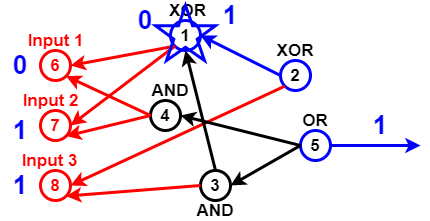

The diagram above was exported from draw.io. Its source (the exported page's mxGraphModel, read from the mxfile embedded in the PNG):
<mxGraphModel dx="782" dy="381" grid="1" gridSize="10" guides="1" tooltips="1" connect="1" arrows="1" fold="1" page="1" pageScale="1" pageWidth="827" pageHeight="1169" math="0" shadow="0">
  <root>
    <mxCell id="0" />
    <mxCell id="1" parent="0" />
    <mxCell id="Pl5NU_EOBc21qTvcVmzp-2" value="6" style="ellipse;whiteSpace=wrap;html=1;aspect=fixed;fillColor=none;strokeWidth=3;strokeColor=#FF0000;fontStyle=1;fontSize=17;fontColor=#FF0000;" vertex="1" parent="1">
      <mxGeometry x="60" y="150" width="30" height="30" as="geometry" />
    </mxCell>
    <mxCell id="Pl5NU_EOBc21qTvcVmzp-3" value="7" style="ellipse;whiteSpace=wrap;html=1;aspect=fixed;strokeColor=#FF0000;strokeWidth=3;fillColor=none;fontSize=17;fontColor=#FF0000;fontStyle=1" vertex="1" parent="1">
      <mxGeometry x="60" y="210" width="30" height="30" as="geometry" />
    </mxCell>
    <mxCell id="Pl5NU_EOBc21qTvcVmzp-4" value="8" style="ellipse;whiteSpace=wrap;html=1;aspect=fixed;strokeColor=#FF0000;strokeWidth=3;fillColor=none;fontSize=17;fontColor=#FF0000;fontStyle=1" vertex="1" parent="1">
      <mxGeometry x="60" y="270" width="30" height="30" as="geometry" />
    </mxCell>
    <mxCell id="Pl5NU_EOBc21qTvcVmzp-5" value="1" style="ellipse;whiteSpace=wrap;html=1;aspect=fixed;strokeWidth=3;fillColor=none;fontSize=17;fontColor=#000000;fontStyle=1;strokeColor=#0000FF;" vertex="1" parent="1">
      <mxGeometry x="190" y="120" width="30" height="30" as="geometry" />
    </mxCell>
    <mxCell id="Pl5NU_EOBc21qTvcVmzp-7" value="" style="endArrow=classic;html=1;fontSize=17;fontColor=#000000;strokeWidth=3;entryX=1;entryY=0.5;entryDx=0;entryDy=0;exitX=0;exitY=1;exitDx=0;exitDy=0;strokeColor=#FF0000;" edge="1" parent="1" source="Pl5NU_EOBc21qTvcVmzp-5" target="Pl5NU_EOBc21qTvcVmzp-2">
      <mxGeometry width="50" height="50" relative="1" as="geometry">
        <mxPoint x="140" y="80" as="sourcePoint" />
        <mxPoint x="270" y="290" as="targetPoint" />
      </mxGeometry>
    </mxCell>
    <mxCell id="Pl5NU_EOBc21qTvcVmzp-8" value="" style="endArrow=classic;html=1;strokeWidth=3;fontSize=17;fontColor=#000000;entryX=1;entryY=0.5;entryDx=0;entryDy=0;exitX=0;exitY=1;exitDx=0;exitDy=0;strokeColor=#FF0000;" edge="1" parent="1" source="Pl5NU_EOBc21qTvcVmzp-5" target="Pl5NU_EOBc21qTvcVmzp-3">
      <mxGeometry width="50" height="50" relative="1" as="geometry">
        <mxPoint x="130" y="110" as="sourcePoint" />
        <mxPoint x="430" y="200" as="targetPoint" />
      </mxGeometry>
    </mxCell>
    <mxCell id="Pl5NU_EOBc21qTvcVmzp-9" value="4" style="ellipse;whiteSpace=wrap;html=1;aspect=fixed;strokeColor=#000000;strokeWidth=3;fillColor=none;fontSize=17;fontColor=#000000;fontStyle=1" vertex="1" parent="1">
      <mxGeometry x="170" y="200" width="30" height="30" as="geometry" />
    </mxCell>
    <mxCell id="Pl5NU_EOBc21qTvcVmzp-10" value="" style="endArrow=classic;html=1;strokeColor=#FF0000;strokeWidth=3;fontSize=17;fontColor=#000000;entryX=1;entryY=1;entryDx=0;entryDy=0;exitX=0;exitY=0.5;exitDx=0;exitDy=0;" edge="1" parent="1" source="Pl5NU_EOBc21qTvcVmzp-9" target="Pl5NU_EOBc21qTvcVmzp-3">
      <mxGeometry width="50" height="50" relative="1" as="geometry">
        <mxPoint x="130" y="80" as="sourcePoint" />
        <mxPoint x="430" y="200" as="targetPoint" />
      </mxGeometry>
    </mxCell>
    <mxCell id="Pl5NU_EOBc21qTvcVmzp-11" value="" style="endArrow=classic;html=1;strokeColor=#FF0000;strokeWidth=3;fontSize=17;fontColor=#000000;entryX=1;entryY=1;entryDx=0;entryDy=0;exitX=0;exitY=0.5;exitDx=0;exitDy=0;" edge="1" parent="1" source="Pl5NU_EOBc21qTvcVmzp-9" target="Pl5NU_EOBc21qTvcVmzp-2">
      <mxGeometry width="50" height="50" relative="1" as="geometry">
        <mxPoint x="174" y="100" as="sourcePoint" />
        <mxPoint x="430" y="200" as="targetPoint" />
      </mxGeometry>
    </mxCell>
    <mxCell id="Pl5NU_EOBc21qTvcVmzp-12" value="3" style="ellipse;whiteSpace=wrap;html=1;aspect=fixed;strokeWidth=3;fillColor=none;fontSize=17;fontColor=#000000;fontStyle=1;" vertex="1" parent="1">
      <mxGeometry x="220" y="270" width="30" height="30" as="geometry" />
    </mxCell>
    <mxCell id="Pl5NU_EOBc21qTvcVmzp-13" value="" style="endArrow=classic;html=1;strokeWidth=3;fontSize=17;fontColor=#000000;entryX=1;entryY=1;entryDx=0;entryDy=0;exitX=0;exitY=0.5;exitDx=0;exitDy=0;strokeColor=#FF0000;" edge="1" parent="1" source="Pl5NU_EOBc21qTvcVmzp-12" target="Pl5NU_EOBc21qTvcVmzp-4">
      <mxGeometry width="50" height="50" relative="1" as="geometry">
        <mxPoint x="160" y="370" as="sourcePoint" />
        <mxPoint x="430" y="200" as="targetPoint" />
      </mxGeometry>
    </mxCell>
    <mxCell id="Pl5NU_EOBc21qTvcVmzp-14" value="2" style="ellipse;whiteSpace=wrap;html=1;aspect=fixed;strokeWidth=3;fillColor=none;fontSize=17;fontColor=#000000;fontStyle=1;strokeColor=#0000FF;" vertex="1" parent="1">
      <mxGeometry x="300" y="160" width="30" height="30" as="geometry" />
    </mxCell>
    <mxCell id="Pl5NU_EOBc21qTvcVmzp-15" value="" style="endArrow=classic;html=1;strokeColor=#FF0000;strokeWidth=3;fontSize=17;fontColor=#000000;entryX=1;entryY=0.5;entryDx=0;entryDy=0;exitX=0;exitY=1;exitDx=0;exitDy=0;" edge="1" parent="1" source="Pl5NU_EOBc21qTvcVmzp-14" target="Pl5NU_EOBc21qTvcVmzp-4">
      <mxGeometry width="50" height="50" relative="1" as="geometry">
        <mxPoint x="140" y="350" as="sourcePoint" />
        <mxPoint x="430" y="200" as="targetPoint" />
      </mxGeometry>
    </mxCell>
    <mxCell id="Pl5NU_EOBc21qTvcVmzp-16" value="5" style="ellipse;whiteSpace=wrap;html=1;aspect=fixed;strokeWidth=3;fillColor=none;fontSize=17;fontColor=#000000;fontStyle=1;strokeColor=#0000FF;" vertex="1" parent="1">
      <mxGeometry x="320" y="230" width="30" height="30" as="geometry" />
    </mxCell>
    <mxCell id="Pl5NU_EOBc21qTvcVmzp-17" value="" style="endArrow=classic;html=1;strokeWidth=3;fontSize=17;fontColor=#000000;entryX=1;entryY=0.5;entryDx=0;entryDy=0;exitX=0;exitY=0.5;exitDx=0;exitDy=0;" edge="1" parent="1" source="Pl5NU_EOBc21qTvcVmzp-16" target="Pl5NU_EOBc21qTvcVmzp-9">
      <mxGeometry width="50" height="50" relative="1" as="geometry">
        <mxPoint x="370" y="340" as="sourcePoint" />
        <mxPoint x="430" y="200" as="targetPoint" />
      </mxGeometry>
    </mxCell>
    <mxCell id="Pl5NU_EOBc21qTvcVmzp-18" value="" style="endArrow=classic;html=1;strokeWidth=3;fontSize=17;fontColor=#000000;entryX=1;entryY=0.5;entryDx=0;entryDy=0;exitX=0;exitY=0.5;exitDx=0;exitDy=0;" edge="1" parent="1" source="Pl5NU_EOBc21qTvcVmzp-16" target="Pl5NU_EOBc21qTvcVmzp-12">
      <mxGeometry width="50" height="50" relative="1" as="geometry">
        <mxPoint x="390" y="330" as="sourcePoint" />
        <mxPoint x="430" y="200" as="targetPoint" />
      </mxGeometry>
    </mxCell>
    <mxCell id="Pl5NU_EOBc21qTvcVmzp-19" value="" style="endArrow=classic;html=1;strokeWidth=3;fontSize=17;fontColor=#000000;entryX=0.5;entryY=1;entryDx=0;entryDy=0;exitX=0.5;exitY=0;exitDx=0;exitDy=0;" edge="1" parent="1" source="Pl5NU_EOBc21qTvcVmzp-12" target="Pl5NU_EOBc21qTvcVmzp-5">
      <mxGeometry width="50" height="50" relative="1" as="geometry">
        <mxPoint x="300" y="120" as="sourcePoint" />
        <mxPoint x="430" y="200" as="targetPoint" />
      </mxGeometry>
    </mxCell>
    <mxCell id="Pl5NU_EOBc21qTvcVmzp-20" value="" style="endArrow=classic;html=1;strokeWidth=3;fontSize=17;entryX=1;entryY=0.5;entryDx=0;entryDy=0;exitX=0;exitY=0.5;exitDx=0;exitDy=0;strokeColor=#0000FF;" edge="1" parent="1" source="Pl5NU_EOBc21qTvcVmzp-14" target="Pl5NU_EOBc21qTvcVmzp-5">
      <mxGeometry width="50" height="50" relative="1" as="geometry">
        <mxPoint x="320" y="80" as="sourcePoint" />
        <mxPoint x="430" y="200" as="targetPoint" />
      </mxGeometry>
    </mxCell>
    <mxCell id="Pl5NU_EOBc21qTvcVmzp-21" value="XOR" style="text;html=1;strokeColor=none;fillColor=none;align=center;verticalAlign=middle;whiteSpace=wrap;rounded=0;fontSize=17;fontColor=#000000;fontStyle=1" vertex="1" parent="1">
      <mxGeometry x="185" y="100" width="45" height="20" as="geometry" />
    </mxCell>
    <mxCell id="Pl5NU_EOBc21qTvcVmzp-22" value="XOR" style="text;html=1;strokeColor=none;fillColor=none;align=center;verticalAlign=middle;whiteSpace=wrap;rounded=0;fontSize=17;fontColor=#000000;fontStyle=1" vertex="1" parent="1">
      <mxGeometry x="295" y="140" width="40" height="20" as="geometry" />
    </mxCell>
    <mxCell id="Pl5NU_EOBc21qTvcVmzp-23" value="OR" style="text;html=1;strokeColor=none;fillColor=none;align=center;verticalAlign=middle;whiteSpace=wrap;rounded=0;fontSize=17;fontColor=#000000;fontStyle=1" vertex="1" parent="1">
      <mxGeometry x="315" y="210" width="40" height="20" as="geometry" />
    </mxCell>
    <mxCell id="Pl5NU_EOBc21qTvcVmzp-24" value="AND" style="text;html=1;strokeColor=none;fillColor=none;align=center;verticalAlign=middle;whiteSpace=wrap;rounded=0;fontSize=17;fontColor=#000000;fontStyle=1" vertex="1" parent="1">
      <mxGeometry x="215" y="300" width="40" height="20" as="geometry" />
    </mxCell>
    <mxCell id="Pl5NU_EOBc21qTvcVmzp-25" value="AND" style="text;html=1;strokeColor=none;fillColor=none;align=center;verticalAlign=middle;whiteSpace=wrap;rounded=0;fontSize=17;fontColor=#000000;fontStyle=1" vertex="1" parent="1">
      <mxGeometry x="170" y="180" width="40" height="20" as="geometry" />
    </mxCell>
    <mxCell id="Pl5NU_EOBc21qTvcVmzp-26" value="Input 1" style="text;html=1;strokeColor=none;fillColor=none;align=center;verticalAlign=middle;whiteSpace=wrap;rounded=0;fontSize=17;fontStyle=1;fontColor=#FF0000;" vertex="1" parent="1">
      <mxGeometry x="37.5" y="130" width="75" height="20" as="geometry" />
    </mxCell>
    <mxCell id="Pl5NU_EOBc21qTvcVmzp-27" value="Input 2" style="text;html=1;strokeColor=none;fillColor=none;align=center;verticalAlign=middle;whiteSpace=wrap;rounded=0;fontSize=17;fontColor=#FF0000;fontStyle=1" vertex="1" parent="1">
      <mxGeometry x="37.5" y="190" width="65" height="20" as="geometry" />
    </mxCell>
    <mxCell id="Pl5NU_EOBc21qTvcVmzp-28" value="Input 3" style="text;html=1;strokeColor=none;fillColor=none;align=center;verticalAlign=middle;whiteSpace=wrap;rounded=0;fontSize=17;fontColor=#FF0000;fontStyle=1" vertex="1" parent="1">
      <mxGeometry x="37.5" y="250" width="62.5" height="20" as="geometry" />
    </mxCell>
    <mxCell id="Pl5NU_EOBc21qTvcVmzp-32" value="0" style="text;html=1;strokeColor=none;fillColor=none;align=center;verticalAlign=middle;whiteSpace=wrap;rounded=0;fontSize=26;fontStyle=1;fontColor=#0000FF;" vertex="1" parent="1">
      <mxGeometry x="20" y="155" width="40" height="20" as="geometry" />
    </mxCell>
    <mxCell id="Pl5NU_EOBc21qTvcVmzp-33" value="1" style="text;html=1;strokeColor=none;fillColor=none;align=center;verticalAlign=middle;whiteSpace=wrap;rounded=0;fontSize=26;fontStyle=1;fontColor=#0000FF;" vertex="1" parent="1">
      <mxGeometry x="20" y="220" width="40" height="20" as="geometry" />
    </mxCell>
    <mxCell id="Pl5NU_EOBc21qTvcVmzp-35" value="1" style="text;html=1;strokeColor=none;fillColor=none;align=center;verticalAlign=middle;whiteSpace=wrap;rounded=0;fontSize=26;fontStyle=1;fontColor=#0000FF;" vertex="1" parent="1">
      <mxGeometry x="20" y="275" width="40" height="20" as="geometry" />
    </mxCell>
    <mxCell id="Pl5NU_EOBc21qTvcVmzp-38" value="1" style="text;html=1;strokeColor=none;fillColor=none;align=center;verticalAlign=middle;whiteSpace=wrap;rounded=0;fontSize=26;fontColor=#0000FF;fontStyle=1" vertex="1" parent="1">
      <mxGeometry x="380" y="212.5" width="40" height="25" as="geometry" />
    </mxCell>
    <mxCell id="Pl5NU_EOBc21qTvcVmzp-42" value="" style="endArrow=classic;html=1;strokeWidth=3;fontSize=26;fontColor=#0000FF;strokeColor=#0000FF;exitX=1;exitY=0.5;exitDx=0;exitDy=0;" edge="1" parent="1" source="Pl5NU_EOBc21qTvcVmzp-16">
      <mxGeometry width="50" height="50" relative="1" as="geometry">
        <mxPoint x="380" y="250" as="sourcePoint" />
        <mxPoint x="440" y="245" as="targetPoint" />
      </mxGeometry>
    </mxCell>
    <mxCell id="Pl5NU_EOBc21qTvcVmzp-43" value="" style="verticalLabelPosition=bottom;verticalAlign=top;html=1;shape=mxgraph.basic.star;strokeWidth=3;fillColor=none;gradientColor=none;fontSize=26;fontColor=#0000FF;strokeColor=#0000FF;" vertex="1" parent="1">
      <mxGeometry x="175" y="105" width="60" height="55" as="geometry" />
    </mxCell>
    <mxCell id="Pl5NU_EOBc21qTvcVmzp-44" value="0" style="text;html=1;strokeColor=none;fillColor=none;align=center;verticalAlign=middle;whiteSpace=wrap;rounded=0;fontSize=26;fontColor=#0000FF;fontStyle=1" vertex="1" parent="1">
      <mxGeometry x="145" y="110" width="40" height="20" as="geometry" />
    </mxCell>
    <mxCell id="Pl5NU_EOBc21qTvcVmzp-45" value="1" style="text;html=1;strokeColor=none;fillColor=none;align=center;verticalAlign=middle;whiteSpace=wrap;rounded=0;fontSize=26;fontColor=#0000FF;fontStyle=1" vertex="1" parent="1">
      <mxGeometry x="230" y="105" width="40" height="20" as="geometry" />
    </mxCell>
  </root>
</mxGraphModel>